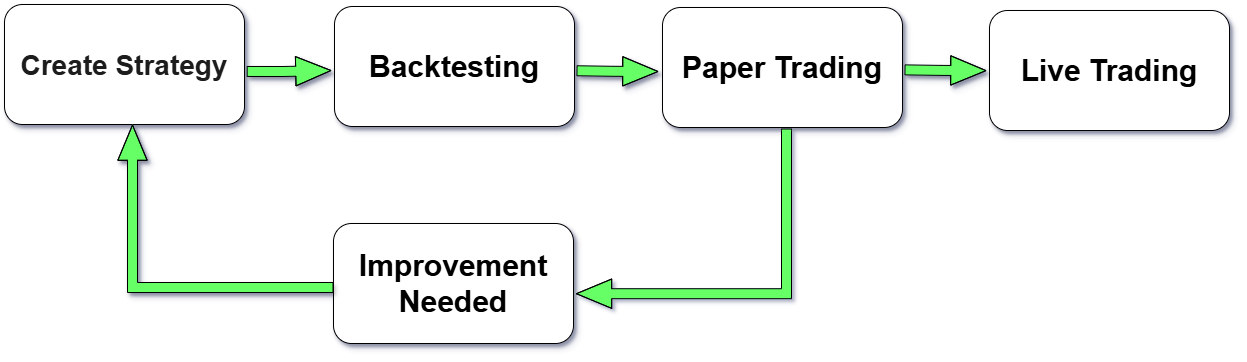

The diagram above was exported from draw.io. Its source (the exported page's mxGraphModel, read from the mxfile embedded in the PNG):
<mxGraphModel dx="5921" dy="949" grid="1" gridSize="2" guides="1" tooltips="1" connect="1" arrows="1" fold="1" page="1" pageScale="1" pageWidth="1237" pageHeight="424" background="#ffffff" math="0" shadow="1">
  <root>
    <mxCell id="0" />
    <mxCell id="1" parent="0" />
    <mxCell id="cC0Izl61KDQ7qo1d8mOd-8" value="&lt;b&gt;Paper Trading&lt;/b&gt;" style="rounded=1;whiteSpace=wrap;html=1;fontSize=30;shadow=1;" parent="1" vertex="1">
      <mxGeometry x="-1490" y="847" width="240" height="120" as="geometry" />
    </mxCell>
    <mxCell id="cC0Izl61KDQ7qo1d8mOd-9" value="&lt;b&gt;Live Trading&lt;/b&gt;" style="rounded=1;whiteSpace=wrap;html=1;fontSize=30;shadow=1;" parent="1" vertex="1">
      <mxGeometry x="-1163" y="850" width="240" height="120" as="geometry" />
    </mxCell>
    <mxCell id="cC0Izl61KDQ7qo1d8mOd-11" value="&lt;b&gt;Backtesting&lt;/b&gt;" style="rounded=1;whiteSpace=wrap;html=1;fontSize=30;shadow=1;" parent="1" vertex="1">
      <mxGeometry x="-1818" y="846" width="240" height="120" as="geometry" />
    </mxCell>
    <mxCell id="cC0Izl61KDQ7qo1d8mOd-12" value="&lt;div style=&quot;text-align: start;&quot;&gt;&lt;font face=&quot;Google Sans, Arial, sans-serif&quot; color=&quot;#1f1f1f&quot;&gt;&lt;span style=&quot;font-size: 28px; background-color: rgb(255, 255, 255);&quot;&gt;&lt;b&gt;Create Strategy&lt;/b&gt;&lt;/span&gt;&lt;/font&gt;&lt;/div&gt;" style="rounded=1;whiteSpace=wrap;html=1;fontSize=30;shadow=1;" parent="1" vertex="1">
      <mxGeometry x="-2148" y="844" width="240" height="120" as="geometry" />
    </mxCell>
    <mxCell id="cC0Izl61KDQ7qo1d8mOd-17" style="edgeStyle=orthogonalEdgeStyle;shape=flexArrow;rounded=0;orthogonalLoop=1;jettySize=auto;html=1;fontColor=default;labelBorderColor=default;textShadow=1;fillColor=#66FF66;fillStyle=solid;endWidth=18.333333333333332;endSize=11.433333333333332;exitX=1.009;exitY=0.558;exitDx=0;exitDy=0;exitPerimeter=0;shadow=1;" parent="1" source="cC0Izl61KDQ7qo1d8mOd-12" edge="1">
      <mxGeometry relative="1" as="geometry">
        <mxPoint x="-1821" y="910" as="targetPoint" />
        <mxPoint x="-1882" y="910" as="sourcePoint" />
      </mxGeometry>
    </mxCell>
    <mxCell id="cC0Izl61KDQ7qo1d8mOd-30" value="&lt;b&gt;Improvement&lt;/b&gt;&lt;div&gt;&lt;b&gt;Needed&lt;/b&gt;&lt;/div&gt;" style="rounded=1;whiteSpace=wrap;html=1;fontSize=30;shadow=1;" parent="1" vertex="1">
      <mxGeometry x="-1819" y="1063" width="240" height="120" as="geometry" />
    </mxCell>
    <mxCell id="cC0Izl61KDQ7qo1d8mOd-31" style="edgeStyle=orthogonalEdgeStyle;shape=flexArrow;rounded=0;orthogonalLoop=1;jettySize=auto;html=1;fontColor=default;labelBorderColor=default;textShadow=1;fillColor=#66FF66;fillStyle=solid;endWidth=18.333333333333332;endSize=11.433333333333332;entryX=1.01;entryY=0.585;entryDx=0;entryDy=0;entryPerimeter=0;" parent="1" target="cC0Izl61KDQ7qo1d8mOd-30" edge="1">
      <mxGeometry relative="1" as="geometry">
        <mxPoint x="-1335" y="1016" as="targetPoint" />
        <mxPoint x="-1366" y="968" as="sourcePoint" />
        <Array as="points">
          <mxPoint x="-1366" y="970" />
          <mxPoint x="-1366" y="970" />
          <mxPoint x="-1366" y="1133" />
        </Array>
      </mxGeometry>
    </mxCell>
    <mxCell id="cC0Izl61KDQ7qo1d8mOd-33" style="edgeStyle=orthogonalEdgeStyle;shape=flexArrow;rounded=0;orthogonalLoop=1;jettySize=auto;html=1;fontColor=default;labelBorderColor=default;textShadow=1;fillColor=#66FF66;fillStyle=solid;endWidth=18.333333333333332;endSize=11.433333333333332;strokeColor=default;shadow=1;gradientColor=none;" parent="1" target="cC0Izl61KDQ7qo1d8mOd-12" edge="1">
      <mxGeometry relative="1" as="geometry">
        <mxPoint x="-2038.0000000000005" y="964" as="targetPoint" />
        <mxPoint x="-1819" y="1127" as="sourcePoint" />
        <Array as="points">
          <mxPoint x="-2020" y="1127" />
        </Array>
      </mxGeometry>
    </mxCell>
    <mxCell id="cC0Izl61KDQ7qo1d8mOd-39" style="edgeStyle=orthogonalEdgeStyle;shape=flexArrow;rounded=0;orthogonalLoop=1;jettySize=auto;html=1;fontColor=default;labelBorderColor=default;textShadow=1;fillColor=#66FF66;fillStyle=solid;endWidth=18.333333333333332;endSize=11.433333333333332;exitX=1.009;exitY=0.558;exitDx=0;exitDy=0;exitPerimeter=0;shadow=1;" parent="1" edge="1">
      <mxGeometry relative="1" as="geometry">
        <mxPoint x="-1494" y="911" as="targetPoint" />
        <mxPoint x="-1576" y="910.25" as="sourcePoint" />
      </mxGeometry>
    </mxCell>
    <mxCell id="cC0Izl61KDQ7qo1d8mOd-41" style="edgeStyle=orthogonalEdgeStyle;shape=flexArrow;rounded=0;orthogonalLoop=1;jettySize=auto;html=1;fontColor=default;labelBorderColor=default;textShadow=1;fillColor=#66FF66;fillStyle=solid;endWidth=18.333333333333332;endSize=11.433333333333332;exitX=1.009;exitY=0.558;exitDx=0;exitDy=0;exitPerimeter=0;shadow=1;" parent="1" edge="1">
      <mxGeometry relative="1" as="geometry">
        <mxPoint x="-1166" y="910.12" as="targetPoint" />
        <mxPoint x="-1248" y="909.37" as="sourcePoint" />
      </mxGeometry>
    </mxCell>
  </root>
</mxGraphModel>